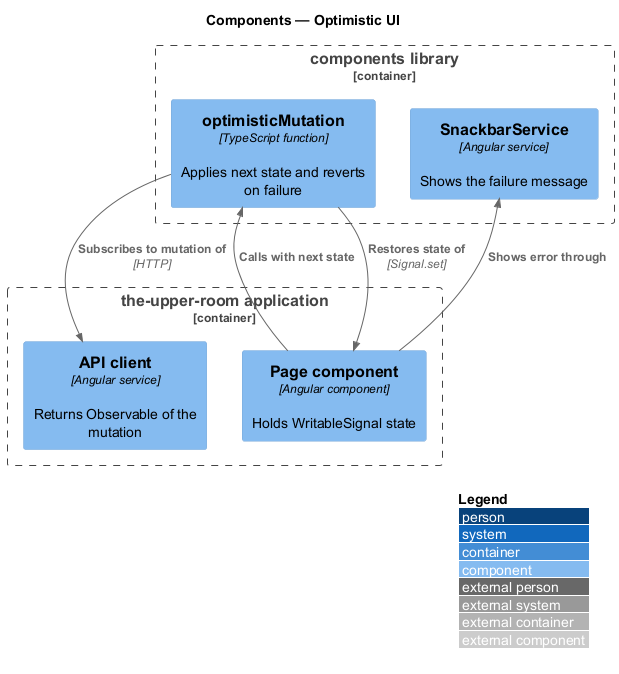

The diagram above was rendered by PlantUML. Its source (embedded in the PNG):
@startuml
!include <C4/C4_Component>
LAYOUT_WITH_LEGEND()
title Components — Optimistic UI

Container_Boundary(lib, "components library") {
  Component(om, "optimisticMutation", "TypeScript function", "Applies next state and reverts on failure")
  Component(sn, "SnackbarService", "Angular service", "Shows the failure message")
}
Container_Boundary(spa, "the-upper-room application") {
  Component(pg, "Page component", "Angular component", "Holds WritableSignal state")
  Component(cl, "API client", "Angular service", "Returns Observable of the mutation")
}
Rel(pg, om, "Calls with next state")
Rel(om, cl, "Subscribes to mutation of", "HTTP")
Rel(om, pg, "Restores state of", "Signal.set")
Rel(pg, sn, "Shows error through")
@enduml